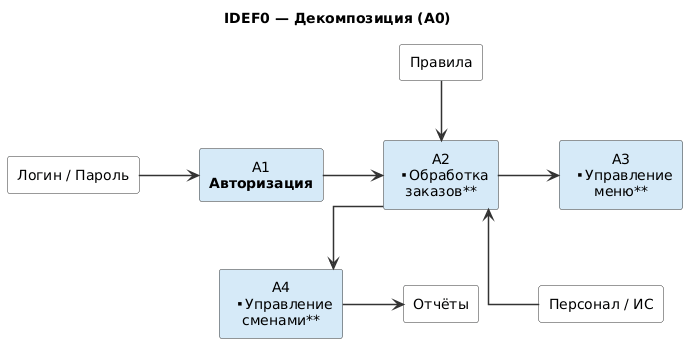

The diagram above was rendered by PlantUML. Its source (embedded in the PNG):
@startuml
skinparam shadowing false
skinparam backgroundColor white
skinparam defaultTextAlignment center
skinparam linetype ortho
skinparam rectangleBorderColor #333333
skinparam arrowColor #333333
skinparam arrowThickness 1.5
skinparam nodesep 60
skinparam ranksep 60

title IDEF0 — Декомпозиция (A0)

rectangle "Логин / Пароль" as I1 #white
rectangle "A1\n**Авторизация**" as A1 #D6EAF8
rectangle "A2\n**Обработка\nзаказов**" as A2 #D6EAF8
rectangle "A3\n**Управление\nменю**" as A3 #D6EAF8
rectangle "A4\n**Управление\nсменами**" as A4 #D6EAF8
rectangle "Отчёты" as O1 #white
rectangle "Правила" as C1 #white
rectangle "Персонал / ИС" as M1 #white

I1 -right-> A1
A1 -right-> A2
A2 -right-> A3
A2 -down-> A4
A4 -right-> O1
C1 -down-> A2
M1 -up-> A2
@enduml